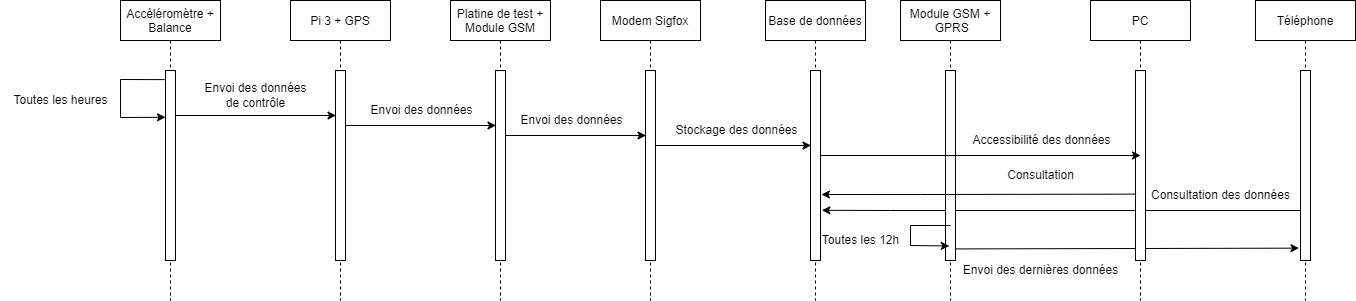

The diagram above was exported from draw.io. Its source (the exported page's mxGraphModel, read from the mxfile embedded in the PNG):
<mxGraphModel dx="574" dy="318" grid="1" gridSize="10" guides="1" tooltips="1" connect="1" arrows="1" fold="1" page="1" pageScale="1" pageWidth="850" pageHeight="1100" math="0" shadow="0">
  <root>
    <mxCell id="0" />
    <mxCell id="1" parent="0" />
    <mxCell id="hR8k-rAPCmaur5LKlswT-59" value="" style="endArrow=classic;html=1;rounded=0;exitX=0.967;exitY=0.939;exitDx=0;exitDy=0;exitPerimeter=0;entryX=-0.157;entryY=0.935;entryDx=0;entryDy=0;entryPerimeter=0;" edge="1" parent="1" source="hR8k-rAPCmaur5LKlswT-17" target="hR8k-rAPCmaur5LKlswT-13">
      <mxGeometry width="50" height="50" relative="1" as="geometry">
        <mxPoint x="1050" y="250" as="sourcePoint" />
        <mxPoint x="1100" y="200" as="targetPoint" />
      </mxGeometry>
    </mxCell>
    <mxCell id="hR8k-rAPCmaur5LKlswT-36" value="" style="endArrow=classic;html=1;rounded=0;entryX=1.14;entryY=0.841;entryDx=0;entryDy=0;entryPerimeter=0;" edge="1" parent="1">
      <mxGeometry width="50" height="50" relative="1" as="geometry">
        <mxPoint x="1304.5" y="290" as="sourcePoint" />
        <mxPoint x="821.3999999999999" y="289.78999999999996" as="targetPoint" />
        <Array as="points">
          <mxPoint x="890" y="290" />
        </Array>
      </mxGeometry>
    </mxCell>
    <mxCell id="hR8k-rAPCmaur5LKlswT-19" value="" style="edgeStyle=orthogonalEdgeStyle;rounded=0;orthogonalLoop=1;jettySize=auto;html=1;" edge="1" parent="1">
      <mxGeometry relative="1" as="geometry">
        <mxPoint x="170.16666666666674" y="195" as="sourcePoint" />
        <mxPoint x="335.5" y="195" as="targetPoint" />
        <Array as="points">
          <mxPoint x="330.5" y="195" />
          <mxPoint x="330.5" y="195" />
        </Array>
      </mxGeometry>
    </mxCell>
    <mxCell id="3nuBFxr9cyL0pnOWT2aG-1" value="Accéléromètre +&#10;Balance" style="shape=umlLifeline;perimeter=lifelinePerimeter;container=1;collapsible=0;recursiveResize=0;rounded=0;shadow=0;strokeWidth=1;" parent="1" vertex="1">
      <mxGeometry x="120" y="80" width="100" height="300" as="geometry" />
    </mxCell>
    <mxCell id="3nuBFxr9cyL0pnOWT2aG-2" value="" style="points=[];perimeter=orthogonalPerimeter;rounded=0;shadow=0;strokeWidth=1;" parent="3nuBFxr9cyL0pnOWT2aG-1" vertex="1">
      <mxGeometry x="45" y="70" width="10" height="190" as="geometry" />
    </mxCell>
    <mxCell id="hR8k-rAPCmaur5LKlswT-64" value="" style="endArrow=classic;html=1;rounded=0;exitX=-0.084;exitY=0.048;exitDx=0;exitDy=0;exitPerimeter=0;entryX=0;entryY=0.246;entryDx=0;entryDy=0;entryPerimeter=0;" edge="1" parent="3nuBFxr9cyL0pnOWT2aG-1" source="3nuBFxr9cyL0pnOWT2aG-2" target="3nuBFxr9cyL0pnOWT2aG-2">
      <mxGeometry width="50" height="50" relative="1" as="geometry">
        <mxPoint x="-40" y="100" as="sourcePoint" />
        <mxPoint x="-10" y="100" as="targetPoint" />
        <Array as="points">
          <mxPoint y="79" />
          <mxPoint y="117" />
        </Array>
      </mxGeometry>
    </mxCell>
    <mxCell id="3nuBFxr9cyL0pnOWT2aG-5" value="Modem Sigfox" style="shape=umlLifeline;perimeter=lifelinePerimeter;container=1;collapsible=0;recursiveResize=0;rounded=0;shadow=0;strokeWidth=1;" parent="1" vertex="1">
      <mxGeometry x="600" y="80" width="100" height="300" as="geometry" />
    </mxCell>
    <mxCell id="3nuBFxr9cyL0pnOWT2aG-6" value="" style="points=[];perimeter=orthogonalPerimeter;rounded=0;shadow=0;strokeWidth=1;" parent="3nuBFxr9cyL0pnOWT2aG-5" vertex="1">
      <mxGeometry x="45" y="70" width="10" height="190" as="geometry" />
    </mxCell>
    <mxCell id="hR8k-rAPCmaur5LKlswT-35" value="Envoi des données" style="text;html=1;align=center;verticalAlign=middle;resizable=0;points=[];autosize=1;strokeColor=none;fillColor=none;" vertex="1" parent="3nuBFxr9cyL0pnOWT2aG-5">
      <mxGeometry x="-94.5" y="105" width="130" height="30" as="geometry" />
    </mxCell>
    <mxCell id="hR8k-rAPCmaur5LKlswT-2" value="Pi 3 + GPS" style="shape=umlLifeline;perimeter=lifelinePerimeter;container=1;collapsible=0;recursiveResize=0;rounded=0;shadow=0;strokeWidth=1;" vertex="1" parent="1">
      <mxGeometry x="290" y="80" width="100" height="300" as="geometry" />
    </mxCell>
    <mxCell id="hR8k-rAPCmaur5LKlswT-3" value="" style="points=[];perimeter=orthogonalPerimeter;rounded=0;shadow=0;strokeWidth=1;" vertex="1" parent="hR8k-rAPCmaur5LKlswT-2">
      <mxGeometry x="45" y="70" width="10" height="190" as="geometry" />
    </mxCell>
    <mxCell id="hR8k-rAPCmaur5LKlswT-4" value="Platine de test +&#10;Module GSM" style="shape=umlLifeline;perimeter=lifelinePerimeter;container=1;collapsible=0;recursiveResize=0;rounded=0;shadow=0;strokeWidth=1;" vertex="1" parent="1">
      <mxGeometry x="450" y="80" width="100" height="300" as="geometry" />
    </mxCell>
    <mxCell id="hR8k-rAPCmaur5LKlswT-5" value="" style="points=[];perimeter=orthogonalPerimeter;rounded=0;shadow=0;strokeWidth=1;" vertex="1" parent="hR8k-rAPCmaur5LKlswT-4">
      <mxGeometry x="45" y="70" width="10" height="190" as="geometry" />
    </mxCell>
    <mxCell id="hR8k-rAPCmaur5LKlswT-12" value="Téléphone" style="shape=umlLifeline;perimeter=lifelinePerimeter;container=1;collapsible=0;recursiveResize=0;rounded=0;shadow=0;strokeWidth=1;" vertex="1" parent="1">
      <mxGeometry x="1255" y="80" width="100" height="300" as="geometry" />
    </mxCell>
    <mxCell id="hR8k-rAPCmaur5LKlswT-13" value="" style="points=[];perimeter=orthogonalPerimeter;rounded=0;shadow=0;strokeWidth=1;" vertex="1" parent="hR8k-rAPCmaur5LKlswT-12">
      <mxGeometry x="45" y="70" width="10" height="190" as="geometry" />
    </mxCell>
    <mxCell id="hR8k-rAPCmaur5LKlswT-14" value="PC" style="shape=umlLifeline;perimeter=lifelinePerimeter;container=1;collapsible=0;recursiveResize=0;rounded=0;shadow=0;strokeWidth=1;" vertex="1" parent="1">
      <mxGeometry x="1090" y="80" width="100" height="300" as="geometry" />
    </mxCell>
    <mxCell id="hR8k-rAPCmaur5LKlswT-15" value="" style="points=[];perimeter=orthogonalPerimeter;rounded=0;shadow=0;strokeWidth=1;" vertex="1" parent="hR8k-rAPCmaur5LKlswT-14">
      <mxGeometry x="45" y="70" width="10" height="190" as="geometry" />
    </mxCell>
    <mxCell id="hR8k-rAPCmaur5LKlswT-16" value="Module GSM +&#10; GPRS" style="shape=umlLifeline;perimeter=lifelinePerimeter;container=1;collapsible=0;recursiveResize=0;rounded=0;shadow=0;strokeWidth=1;" vertex="1" parent="1">
      <mxGeometry x="900" y="80" width="100" height="300" as="geometry" />
    </mxCell>
    <mxCell id="hR8k-rAPCmaur5LKlswT-17" value="" style="points=[];perimeter=orthogonalPerimeter;rounded=0;shadow=0;strokeWidth=1;" vertex="1" parent="hR8k-rAPCmaur5LKlswT-16">
      <mxGeometry x="45" y="70" width="10" height="190" as="geometry" />
    </mxCell>
    <mxCell id="hR8k-rAPCmaur5LKlswT-25" value="" style="edgeStyle=orthogonalEdgeStyle;rounded=0;orthogonalLoop=1;jettySize=auto;html=1;" edge="1" parent="1">
      <mxGeometry relative="1" as="geometry">
        <mxPoint x="505.5" y="215" as="sourcePoint" />
        <mxPoint x="645.5" y="215" as="targetPoint" />
        <Array as="points">
          <mxPoint x="530.5" y="215" />
          <mxPoint x="530.5" y="215" />
        </Array>
      </mxGeometry>
    </mxCell>
    <mxCell id="hR8k-rAPCmaur5LKlswT-34" value="Envoi des données &lt;br&gt;de contrôle" style="text;html=1;align=center;verticalAlign=middle;resizable=0;points=[];autosize=1;strokeColor=none;fillColor=none;" vertex="1" parent="1">
      <mxGeometry x="190" y="155" width="130" height="40" as="geometry" />
    </mxCell>
    <mxCell id="hR8k-rAPCmaur5LKlswT-33" value="Envoi des données" style="text;html=1;align=center;verticalAlign=middle;resizable=0;points=[];autosize=1;strokeColor=none;fillColor=none;" vertex="1" parent="1">
      <mxGeometry x="355.5" y="175" width="130" height="30" as="geometry" />
    </mxCell>
    <mxCell id="hR8k-rAPCmaur5LKlswT-24" value="" style="edgeStyle=orthogonalEdgeStyle;rounded=0;orthogonalLoop=1;jettySize=auto;html=1;" edge="1" parent="1">
      <mxGeometry relative="1" as="geometry">
        <mxPoint x="345.5" y="205" as="sourcePoint" />
        <mxPoint x="495.5" y="205" as="targetPoint" />
        <Array as="points">
          <mxPoint x="410.5" y="205" />
          <mxPoint x="410.5" y="205" />
        </Array>
      </mxGeometry>
    </mxCell>
    <mxCell id="hR8k-rAPCmaur5LKlswT-38" value="Toutes les heures" style="text;html=1;align=center;verticalAlign=middle;resizable=0;points=[];autosize=1;strokeColor=none;fillColor=none;" vertex="1" parent="1">
      <mxGeometry x="1.4210854715202004e-14" y="165" width="120" height="30" as="geometry" />
    </mxCell>
    <mxCell id="hR8k-rAPCmaur5LKlswT-40" value="Base de données" style="shape=umlLifeline;perimeter=lifelinePerimeter;container=1;collapsible=0;recursiveResize=0;rounded=0;shadow=0;strokeWidth=1;" vertex="1" parent="1">
      <mxGeometry x="765" y="80" width="100" height="300" as="geometry" />
    </mxCell>
    <mxCell id="hR8k-rAPCmaur5LKlswT-41" value="" style="points=[];perimeter=orthogonalPerimeter;rounded=0;shadow=0;strokeWidth=1;" vertex="1" parent="hR8k-rAPCmaur5LKlswT-40">
      <mxGeometry x="45" y="70" width="10" height="190" as="geometry" />
    </mxCell>
    <mxCell id="hR8k-rAPCmaur5LKlswT-61" value="" style="endArrow=classic;html=1;rounded=0;exitX=0;exitY=0.842;exitDx=0;exitDy=0;exitPerimeter=0;entryX=-0.117;entryY=0.95;entryDx=0;entryDy=0;entryPerimeter=0;" edge="1" parent="hR8k-rAPCmaur5LKlswT-40">
      <mxGeometry width="50" height="50" relative="1" as="geometry">
        <mxPoint x="184.99999999999977" y="224.98000000000002" as="sourcePoint" />
        <mxPoint x="183.82999999999993" y="245.4999999999999" as="targetPoint" />
        <Array as="points">
          <mxPoint x="145" y="225" />
          <mxPoint x="145" y="235" />
          <mxPoint x="145" y="245" />
        </Array>
      </mxGeometry>
    </mxCell>
    <mxCell id="hR8k-rAPCmaur5LKlswT-44" value="" style="edgeStyle=orthogonalEdgeStyle;rounded=0;orthogonalLoop=1;jettySize=auto;html=1;" edge="1" parent="1">
      <mxGeometry relative="1" as="geometry">
        <mxPoint x="655.5" y="225" as="sourcePoint" />
        <mxPoint x="810.5" y="225" as="targetPoint" />
        <Array as="points">
          <mxPoint x="720.5" y="225" />
          <mxPoint x="720.5" y="225" />
        </Array>
      </mxGeometry>
    </mxCell>
    <mxCell id="hR8k-rAPCmaur5LKlswT-45" value="Stockage des données" style="text;html=1;align=center;verticalAlign=middle;resizable=0;points=[];autosize=1;strokeColor=none;fillColor=none;" vertex="1" parent="1">
      <mxGeometry x="660.5" y="195" width="150" height="30" as="geometry" />
    </mxCell>
    <mxCell id="hR8k-rAPCmaur5LKlswT-49" value="" style="edgeStyle=orthogonalEdgeStyle;rounded=0;orthogonalLoop=1;jettySize=auto;html=1;" edge="1" parent="1">
      <mxGeometry relative="1" as="geometry">
        <mxPoint x="820.5" y="235" as="sourcePoint" />
        <mxPoint x="1140" y="235" as="targetPoint" />
        <Array as="points">
          <mxPoint x="860.5" y="235" />
          <mxPoint x="860.5" y="235" />
        </Array>
      </mxGeometry>
    </mxCell>
    <mxCell id="hR8k-rAPCmaur5LKlswT-50" value="Accessibilité des données" style="text;html=1;align=center;verticalAlign=middle;resizable=0;points=[];autosize=1;strokeColor=none;fillColor=none;" vertex="1" parent="1">
      <mxGeometry x="960.5" y="205" width="160" height="30" as="geometry" />
    </mxCell>
    <mxCell id="hR8k-rAPCmaur5LKlswT-47" value="Consultation" style="text;html=1;align=center;verticalAlign=middle;resizable=0;points=[];autosize=1;strokeColor=none;fillColor=none;" vertex="1" parent="1">
      <mxGeometry x="995" y="240" width="90" height="30" as="geometry" />
    </mxCell>
    <mxCell id="hR8k-rAPCmaur5LKlswT-56" value="Consultation des données" style="text;html=1;align=center;verticalAlign=middle;resizable=0;points=[];autosize=1;strokeColor=none;fillColor=none;" vertex="1" parent="1">
      <mxGeometry x="1140" y="260" width="160" height="30" as="geometry" />
    </mxCell>
    <mxCell id="hR8k-rAPCmaur5LKlswT-57" value="" style="endArrow=classic;html=1;rounded=0;exitX=0.057;exitY=0.756;exitDx=0;exitDy=0;exitPerimeter=0;entryX=1.092;entryY=0.758;entryDx=0;entryDy=0;entryPerimeter=0;" edge="1" parent="1">
      <mxGeometry width="50" height="50" relative="1" as="geometry">
        <mxPoint x="1135.5700000000002" y="273.6399999999999" as="sourcePoint" />
        <mxPoint x="820.9199999999998" y="274.02" as="targetPoint" />
        <Array as="points">
          <mxPoint x="920" y="274" />
        </Array>
      </mxGeometry>
    </mxCell>
    <mxCell id="hR8k-rAPCmaur5LKlswT-60" value="Envoi des dernières données" style="text;html=1;align=center;verticalAlign=middle;resizable=0;points=[];autosize=1;strokeColor=none;fillColor=none;" vertex="1" parent="1">
      <mxGeometry x="950" y="335" width="180" height="30" as="geometry" />
    </mxCell>
    <mxCell id="hR8k-rAPCmaur5LKlswT-62" value="Toutes les 12h" style="text;html=1;align=center;verticalAlign=middle;resizable=0;points=[];autosize=1;strokeColor=none;fillColor=none;" vertex="1" parent="1">
      <mxGeometry x="810" y="305" width="100" height="30" as="geometry" />
    </mxCell>
  </root>
</mxGraphModel>